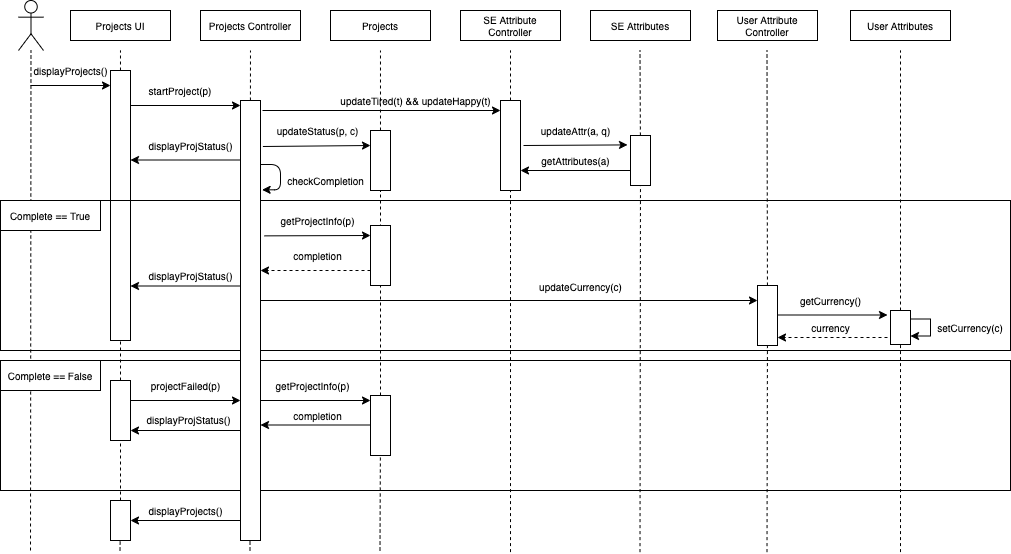

The diagram above was exported from draw.io. Its source (the exported page's mxGraphModel, read from the mxfile embedded in the PNG):
<mxGraphModel dx="1092" dy="816" grid="1" gridSize="10" guides="1" tooltips="1" connect="1" arrows="1" fold="1" page="1" pageScale="1" pageWidth="827" pageHeight="1169" math="0" shadow="0">
  <root>
    <mxCell id="0" />
    <mxCell id="1" parent="0" />
    <mxCell id="wf9wCbzYA0xFONus-CKQ-73" value="" style="rounded=0;whiteSpace=wrap;html=1;fillColor=none;" parent="1" vertex="1">
      <mxGeometry x="10" y="370" width="1010" height="130" as="geometry" />
    </mxCell>
    <mxCell id="McpwNdZ1xhJk_2-OcjOu-1" value="" style="shape=umlActor;verticalLabelPosition=bottom;labelBackgroundColor=#ffffff;verticalAlign=top;html=1;outlineConnect=0;strokeWidth=1;" parent="1" vertex="1">
      <mxGeometry x="28" y="10" width="25" height="50" as="geometry" />
    </mxCell>
    <mxCell id="McpwNdZ1xhJk_2-OcjOu-2" value="" style="endArrow=none;dashed=1;html=1;targetPerimeterSpacing=0;" parent="1" target="McpwNdZ1xhJk_2-OcjOu-1" edge="1">
      <mxGeometry width="50" height="50" relative="1" as="geometry">
        <mxPoint x="40" y="560" as="sourcePoint" />
        <mxPoint x="90" y="170" as="targetPoint" />
      </mxGeometry>
    </mxCell>
    <mxCell id="McpwNdZ1xhJk_2-OcjOu-3" value="Projects UI" style="rounded=0;whiteSpace=wrap;html=1;fontStyle=0;strokeWidth=1;fontSize=10;" parent="1" vertex="1">
      <mxGeometry x="80" y="20" width="100" height="30" as="geometry" />
    </mxCell>
    <mxCell id="McpwNdZ1xhJk_2-OcjOu-4" value="Projects Controller" style="rounded=0;whiteSpace=wrap;html=1;strokeWidth=1;fontStyle=0;fontSize=10;" parent="1" vertex="1">
      <mxGeometry x="210" y="20" width="100" height="30" as="geometry" />
    </mxCell>
    <mxCell id="McpwNdZ1xhJk_2-OcjOu-9" value="Projects" style="rounded=0;whiteSpace=wrap;html=1;fontStyle=0;strokeWidth=1;fontSize=10;" parent="1" vertex="1">
      <mxGeometry x="340" y="20" width="100" height="30" as="geometry" />
    </mxCell>
    <mxCell id="McpwNdZ1xhJk_2-OcjOu-11" value="SE Attribute Controller" style="rounded=0;whiteSpace=wrap;html=1;fontStyle=0;strokeWidth=1;fontSize=10;" parent="1" vertex="1">
      <mxGeometry x="470" y="20" width="100" height="30" as="geometry" />
    </mxCell>
    <mxCell id="McpwNdZ1xhJk_2-OcjOu-14" value="SE Attributes" style="rounded=0;whiteSpace=wrap;html=1;fontStyle=0;strokeWidth=1;fontSize=10;" parent="1" vertex="1">
      <mxGeometry x="600" y="20" width="100" height="30" as="geometry" />
    </mxCell>
    <mxCell id="McpwNdZ1xhJk_2-OcjOu-20" value="User Attribute Controller" style="rounded=0;whiteSpace=wrap;html=1;fontStyle=0;strokeWidth=1;fontSize=10;" parent="1" vertex="1">
      <mxGeometry x="727" y="20" width="100" height="30" as="geometry" />
    </mxCell>
    <mxCell id="McpwNdZ1xhJk_2-OcjOu-21" value="User Attributes" style="rounded=0;whiteSpace=wrap;html=1;fontStyle=0;strokeWidth=1;fontSize=10;" parent="1" vertex="1">
      <mxGeometry x="860" y="20" width="100" height="30" as="geometry" />
    </mxCell>
    <mxCell id="wf9wCbzYA0xFONus-CKQ-4" value="" style="endArrow=none;dashed=1;html=1;targetPerimeterSpacing=0;" parent="1" source="wf9wCbzYA0xFONus-CKQ-1" edge="1">
      <mxGeometry width="50" height="50" relative="1" as="geometry">
        <mxPoint x="129.5" y="560" as="sourcePoint" />
        <mxPoint x="129.97619047619037" y="60" as="targetPoint" />
      </mxGeometry>
    </mxCell>
    <mxCell id="wf9wCbzYA0xFONus-CKQ-5" value="" style="endArrow=none;dashed=1;html=1;targetPerimeterSpacing=0;" parent="1" edge="1">
      <mxGeometry width="50" height="50" relative="1" as="geometry">
        <mxPoint x="259.5" y="560" as="sourcePoint" />
        <mxPoint x="259.97619047619037" y="60" as="targetPoint" />
      </mxGeometry>
    </mxCell>
    <mxCell id="wf9wCbzYA0xFONus-CKQ-6" value="" style="endArrow=none;dashed=1;html=1;targetPerimeterSpacing=0;" parent="1" source="wf9wCbzYA0xFONus-CKQ-14" edge="1">
      <mxGeometry width="50" height="50" relative="1" as="geometry">
        <mxPoint x="389.5" y="560" as="sourcePoint" />
        <mxPoint x="389.97619047619037" y="60" as="targetPoint" />
      </mxGeometry>
    </mxCell>
    <mxCell id="wf9wCbzYA0xFONus-CKQ-1" value="" style="rounded=0;whiteSpace=wrap;html=1;" parent="1" vertex="1">
      <mxGeometry x="120" y="80" width="20" height="270" as="geometry" />
    </mxCell>
    <mxCell id="wf9wCbzYA0xFONus-CKQ-8" value="" style="endArrow=none;dashed=1;html=1;targetPerimeterSpacing=0;" parent="1" source="wf9wCbzYA0xFONus-CKQ-81" target="wf9wCbzYA0xFONus-CKQ-1" edge="1">
      <mxGeometry width="50" height="50" relative="1" as="geometry">
        <mxPoint x="129.5" y="560" as="sourcePoint" />
        <mxPoint x="129.97619047619037" y="60" as="targetPoint" />
      </mxGeometry>
    </mxCell>
    <mxCell id="wf9wCbzYA0xFONus-CKQ-9" value="" style="endArrow=classic;html=1;strokeWidth=1;" parent="1" edge="1">
      <mxGeometry width="50" height="50" relative="1" as="geometry">
        <mxPoint x="40" y="95" as="sourcePoint" />
        <mxPoint x="120" y="95" as="targetPoint" />
      </mxGeometry>
    </mxCell>
    <mxCell id="wf9wCbzYA0xFONus-CKQ-10" value="&lt;span style=&quot;font-size: 10px&quot;&gt;displayProjects()&lt;/span&gt;" style="text;html=1;align=center;verticalAlign=middle;resizable=0;points=[];autosize=1;" parent="1" vertex="1">
      <mxGeometry x="35" y="70" width="90" height="20" as="geometry" />
    </mxCell>
    <mxCell id="wf9wCbzYA0xFONus-CKQ-16" style="rounded=0;orthogonalLoop=1;jettySize=auto;html=1;exitX=-0.046;exitY=1.3;exitDx=0;exitDy=0;entryX=0;entryY=0.25;entryDx=0;entryDy=0;targetPerimeterSpacing=0;strokeWidth=1;exitPerimeter=0;" parent="1" source="wf9wCbzYA0xFONus-CKQ-17" target="wf9wCbzYA0xFONus-CKQ-14" edge="1">
      <mxGeometry relative="1" as="geometry" />
    </mxCell>
    <mxCell id="wf9wCbzYA0xFONus-CKQ-12" value="" style="endArrow=classic;html=1;strokeWidth=1;exitX=1;exitY=0.75;exitDx=0;exitDy=0;" parent="1" edge="1">
      <mxGeometry width="50" height="50" relative="1" as="geometry">
        <mxPoint x="140" y="115" as="sourcePoint" />
        <mxPoint x="250" y="115" as="targetPoint" />
      </mxGeometry>
    </mxCell>
    <mxCell id="wf9wCbzYA0xFONus-CKQ-13" value="startProject(p)" style="text;html=1;strokeColor=none;fillColor=none;align=center;verticalAlign=middle;whiteSpace=wrap;rounded=0;fontSize=10;" parent="1" vertex="1">
      <mxGeometry x="150" y="90" width="80" height="20" as="geometry" />
    </mxCell>
    <mxCell id="wf9wCbzYA0xFONus-CKQ-14" value="" style="rounded=0;whiteSpace=wrap;html=1;" parent="1" vertex="1">
      <mxGeometry x="380" y="140" width="20" height="60" as="geometry" />
    </mxCell>
    <mxCell id="wf9wCbzYA0xFONus-CKQ-15" value="" style="endArrow=none;dashed=1;html=1;targetPerimeterSpacing=0;" parent="1" source="wf9wCbzYA0xFONus-CKQ-90" target="wf9wCbzYA0xFONus-CKQ-14" edge="1">
      <mxGeometry width="50" height="50" relative="1" as="geometry">
        <mxPoint x="389.5" y="560" as="sourcePoint" />
        <mxPoint x="389.97619047619037" y="60" as="targetPoint" />
      </mxGeometry>
    </mxCell>
    <mxCell id="wf9wCbzYA0xFONus-CKQ-17" value="updateStatus(p, c)" style="text;html=1;align=center;verticalAlign=middle;resizable=0;points=[];autosize=1;fontSize=10;" parent="1" vertex="1">
      <mxGeometry x="277" y="130" width="100" height="20" as="geometry" />
    </mxCell>
    <mxCell id="wf9wCbzYA0xFONus-CKQ-21" value="" style="rounded=0;whiteSpace=wrap;html=1;fillColor=none;" parent="1" vertex="1">
      <mxGeometry x="10" y="210" width="1010" height="150" as="geometry" />
    </mxCell>
    <mxCell id="wf9wCbzYA0xFONus-CKQ-22" value="Complete == True" style="rounded=0;whiteSpace=wrap;html=1;fontSize=10;" parent="1" vertex="1">
      <mxGeometry x="10" y="210" width="100" height="30" as="geometry" />
    </mxCell>
    <mxCell id="wf9wCbzYA0xFONus-CKQ-23" value="" style="endArrow=classic;html=1;strokeWidth=1;fontSize=10;entryX=1.08;entryY=0.203;entryDx=0;entryDy=0;edgeStyle=orthogonalEdgeStyle;entryPerimeter=0;" parent="1" target="wf9wCbzYA0xFONus-CKQ-11" edge="1">
      <mxGeometry width="50" height="50" relative="1" as="geometry">
        <mxPoint x="270" y="174" as="sourcePoint" />
        <mxPoint x="340" y="170" as="targetPoint" />
        <Array as="points">
          <mxPoint x="290" y="174" />
          <mxPoint x="290" y="199" />
        </Array>
      </mxGeometry>
    </mxCell>
    <mxCell id="wf9wCbzYA0xFONus-CKQ-24" value="checkCompletion" style="text;html=1;align=center;verticalAlign=middle;resizable=0;points=[];autosize=1;fontSize=10;" parent="1" vertex="1">
      <mxGeometry x="290" y="180" width="90" height="20" as="geometry" />
    </mxCell>
    <mxCell id="wf9wCbzYA0xFONus-CKQ-27" value="" style="rounded=0;whiteSpace=wrap;html=1;fontSize=10;" parent="1" vertex="1">
      <mxGeometry x="380" y="235" width="20" height="60" as="geometry" />
    </mxCell>
    <mxCell id="wf9wCbzYA0xFONus-CKQ-28" style="rounded=0;orthogonalLoop=1;jettySize=auto;html=1;exitX=1.2;exitY=0.126;exitDx=0;exitDy=0;entryX=0;entryY=0.25;entryDx=0;entryDy=0;targetPerimeterSpacing=0;strokeWidth=1;exitPerimeter=0;" parent="1" edge="1">
      <mxGeometry relative="1" as="geometry">
        <mxPoint x="274" y="245.36" as="sourcePoint" />
        <mxPoint x="380" y="245" as="targetPoint" />
      </mxGeometry>
    </mxCell>
    <mxCell id="wf9wCbzYA0xFONus-CKQ-29" value="getProjectInfo(p)" style="text;html=1;align=center;verticalAlign=middle;resizable=0;points=[];autosize=1;fontSize=10;" parent="1" vertex="1">
      <mxGeometry x="282" y="220" width="90" height="20" as="geometry" />
    </mxCell>
    <mxCell id="wf9wCbzYA0xFONus-CKQ-32" value="" style="endArrow=none;dashed=1;html=1;strokeWidth=1;fontSize=10;" parent="1" source="wf9wCbzYA0xFONus-CKQ-38" edge="1">
      <mxGeometry width="50" height="50" relative="1" as="geometry">
        <mxPoint x="520" y="561.6000366210938" as="sourcePoint" />
        <mxPoint x="520" y="60" as="targetPoint" />
      </mxGeometry>
    </mxCell>
    <mxCell id="wf9wCbzYA0xFONus-CKQ-33" value="" style="endArrow=none;dashed=1;html=1;strokeWidth=1;fontSize=10;" parent="1" source="wf9wCbzYA0xFONus-CKQ-44" edge="1">
      <mxGeometry width="50" height="50" relative="1" as="geometry">
        <mxPoint x="649.5" y="561.6000366210938" as="sourcePoint" />
        <mxPoint x="649.5" y="60" as="targetPoint" />
      </mxGeometry>
    </mxCell>
    <mxCell id="wf9wCbzYA0xFONus-CKQ-34" value="" style="endArrow=none;dashed=1;html=1;strokeWidth=1;fontSize=10;" parent="1" source="wf9wCbzYA0xFONus-CKQ-57" edge="1">
      <mxGeometry width="50" height="50" relative="1" as="geometry">
        <mxPoint x="776.5" y="561.6000366210938" as="sourcePoint" />
        <mxPoint x="776.5" y="60" as="targetPoint" />
      </mxGeometry>
    </mxCell>
    <mxCell id="wf9wCbzYA0xFONus-CKQ-35" value="" style="endArrow=none;dashed=1;html=1;strokeWidth=1;fontSize=10;" parent="1" source="wf9wCbzYA0xFONus-CKQ-64" edge="1">
      <mxGeometry width="50" height="50" relative="1" as="geometry">
        <mxPoint x="910" y="561.6000366210938" as="sourcePoint" />
        <mxPoint x="910" y="60" as="targetPoint" />
      </mxGeometry>
    </mxCell>
    <mxCell id="wf9wCbzYA0xFONus-CKQ-46" style="rounded=0;orthogonalLoop=1;jettySize=auto;html=1;exitX=1;exitY=0.5;exitDx=0;exitDy=0;entryX=-0.3;entryY=0.188;entryDx=0;entryDy=0;targetPerimeterSpacing=0;strokeWidth=1;fontSize=10;entryPerimeter=0;" parent="1" edge="1">
      <mxGeometry relative="1" as="geometry">
        <mxPoint x="533" y="155" as="sourcePoint" />
        <mxPoint x="637" y="154.39999999999998" as="targetPoint" />
      </mxGeometry>
    </mxCell>
    <mxCell id="wf9wCbzYA0xFONus-CKQ-38" value="" style="rounded=0;whiteSpace=wrap;html=1;" parent="1" vertex="1">
      <mxGeometry x="510" y="110" width="20" height="90" as="geometry" />
    </mxCell>
    <mxCell id="wf9wCbzYA0xFONus-CKQ-39" value="" style="endArrow=none;dashed=1;html=1;strokeWidth=1;fontSize=10;" parent="1" target="wf9wCbzYA0xFONus-CKQ-38" edge="1">
      <mxGeometry width="50" height="50" relative="1" as="geometry">
        <mxPoint x="520" y="561.6000366210938" as="sourcePoint" />
        <mxPoint x="520" y="60" as="targetPoint" />
      </mxGeometry>
    </mxCell>
    <mxCell id="wf9wCbzYA0xFONus-CKQ-40" value="" style="endArrow=classic;html=1;strokeWidth=1;fontSize=10;" parent="1" edge="1">
      <mxGeometry width="50" height="50" relative="1" as="geometry">
        <mxPoint x="272" y="120" as="sourcePoint" />
        <mxPoint x="510" y="120" as="targetPoint" />
      </mxGeometry>
    </mxCell>
    <mxCell id="wf9wCbzYA0xFONus-CKQ-43" value="updateTired(t) &amp;amp;&amp;amp; updateHappy(t)" style="text;html=1;align=center;verticalAlign=middle;resizable=0;points=[];autosize=1;fontSize=10;" parent="1" vertex="1">
      <mxGeometry x="340" y="100" width="170" height="20" as="geometry" />
    </mxCell>
    <mxCell id="wf9wCbzYA0xFONus-CKQ-48" style="edgeStyle=none;rounded=0;orthogonalLoop=1;jettySize=auto;html=1;targetPerimeterSpacing=0;strokeWidth=1;fontSize=10;" parent="1" edge="1">
      <mxGeometry relative="1" as="geometry">
        <mxPoint x="640" y="180" as="sourcePoint" />
        <mxPoint x="530" y="180" as="targetPoint" />
      </mxGeometry>
    </mxCell>
    <mxCell id="wf9wCbzYA0xFONus-CKQ-44" value="" style="rounded=0;whiteSpace=wrap;html=1;" parent="1" vertex="1">
      <mxGeometry x="640" y="145" width="20" height="50" as="geometry" />
    </mxCell>
    <mxCell id="wf9wCbzYA0xFONus-CKQ-45" value="" style="endArrow=none;dashed=1;html=1;strokeWidth=1;fontSize=10;" parent="1" target="wf9wCbzYA0xFONus-CKQ-44" edge="1">
      <mxGeometry width="50" height="50" relative="1" as="geometry">
        <mxPoint x="649.5" y="561.6000366210938" as="sourcePoint" />
        <mxPoint x="649.5" y="60" as="targetPoint" />
      </mxGeometry>
    </mxCell>
    <mxCell id="wf9wCbzYA0xFONus-CKQ-47" value="updateAttr(a, q)" style="text;html=1;align=center;verticalAlign=middle;resizable=0;points=[];autosize=1;fontSize=10;" parent="1" vertex="1">
      <mxGeometry x="540" y="130" width="90" height="20" as="geometry" />
    </mxCell>
    <mxCell id="wf9wCbzYA0xFONus-CKQ-50" value="getAttributes(a)" style="text;html=1;align=center;verticalAlign=middle;resizable=0;points=[];autosize=1;fontSize=10;" parent="1" vertex="1">
      <mxGeometry x="545" y="160" width="80" height="20" as="geometry" />
    </mxCell>
    <mxCell id="wf9wCbzYA0xFONus-CKQ-53" style="edgeStyle=none;rounded=0;orthogonalLoop=1;jettySize=auto;html=1;targetPerimeterSpacing=0;strokeWidth=1;fontSize=10;startArrow=classic;startFill=1;endArrow=none;endFill=0;" parent="1" edge="1">
      <mxGeometry relative="1" as="geometry">
        <mxPoint x="897" y="324.5" as="sourcePoint" />
        <mxPoint x="787" y="324.5" as="targetPoint" />
      </mxGeometry>
    </mxCell>
    <mxCell id="wf9wCbzYA0xFONus-CKQ-54" style="edgeStyle=none;rounded=0;orthogonalLoop=1;jettySize=auto;html=1;targetPerimeterSpacing=0;strokeWidth=1;fontSize=10;dashed=1;" parent="1" edge="1">
      <mxGeometry relative="1" as="geometry">
        <mxPoint x="380" y="280" as="sourcePoint" />
        <mxPoint x="270" y="280" as="targetPoint" />
      </mxGeometry>
    </mxCell>
    <mxCell id="wf9wCbzYA0xFONus-CKQ-55" value="completion" style="text;html=1;align=center;verticalAlign=middle;resizable=0;points=[];autosize=1;fontSize=10;" parent="1" vertex="1">
      <mxGeometry x="297" y="255" width="60" height="20" as="geometry" />
    </mxCell>
    <mxCell id="wf9wCbzYA0xFONus-CKQ-57" value="" style="rounded=0;whiteSpace=wrap;html=1;fontSize=10;" parent="1" vertex="1">
      <mxGeometry x="767" y="295" width="20" height="60" as="geometry" />
    </mxCell>
    <mxCell id="wf9wCbzYA0xFONus-CKQ-58" value="" style="endArrow=none;dashed=1;html=1;strokeWidth=1;fontSize=10;" parent="1" target="wf9wCbzYA0xFONus-CKQ-57" edge="1">
      <mxGeometry width="50" height="50" relative="1" as="geometry">
        <mxPoint x="776.5" y="561.6000366210938" as="sourcePoint" />
        <mxPoint x="776.5" y="60" as="targetPoint" />
      </mxGeometry>
    </mxCell>
    <mxCell id="wf9wCbzYA0xFONus-CKQ-59" value="" style="endArrow=classic;html=1;strokeWidth=1;fontSize=10;" parent="1" edge="1">
      <mxGeometry width="50" height="50" relative="1" as="geometry">
        <mxPoint x="267" y="310" as="sourcePoint" />
        <mxPoint x="767" y="310" as="targetPoint" />
      </mxGeometry>
    </mxCell>
    <mxCell id="wf9wCbzYA0xFONus-CKQ-11" value="" style="rounded=0;whiteSpace=wrap;html=1;" parent="1" vertex="1">
      <mxGeometry x="250" y="110" width="20" height="440" as="geometry" />
    </mxCell>
    <mxCell id="wf9wCbzYA0xFONus-CKQ-60" value="updateCurrency(c)" style="text;html=1;align=center;verticalAlign=middle;resizable=0;points=[];autosize=1;fontSize=10;" parent="1" vertex="1">
      <mxGeometry x="540" y="286" width="100" height="20" as="geometry" />
    </mxCell>
    <mxCell id="wf9wCbzYA0xFONus-CKQ-64" value="" style="rounded=0;whiteSpace=wrap;html=1;fontSize=10;" parent="1" vertex="1">
      <mxGeometry x="900" y="320" width="20" height="34" as="geometry" />
    </mxCell>
    <mxCell id="wf9wCbzYA0xFONus-CKQ-67" value="" style="endArrow=none;dashed=1;html=1;strokeWidth=1;fontSize=10;" parent="1" target="wf9wCbzYA0xFONus-CKQ-64" edge="1">
      <mxGeometry width="50" height="50" relative="1" as="geometry">
        <mxPoint x="910" y="561.6000366210938" as="sourcePoint" />
        <mxPoint x="910" y="60" as="targetPoint" />
      </mxGeometry>
    </mxCell>
    <mxCell id="wf9wCbzYA0xFONus-CKQ-68" value="getCurrency()" style="text;html=1;align=center;verticalAlign=middle;resizable=0;points=[];autosize=1;fontSize=10;" parent="1" vertex="1">
      <mxGeometry x="800" y="300" width="80" height="20" as="geometry" />
    </mxCell>
    <mxCell id="wf9wCbzYA0xFONus-CKQ-69" style="edgeStyle=orthogonalEdgeStyle;rounded=0;orthogonalLoop=1;jettySize=auto;html=1;exitX=1;exitY=0.25;exitDx=0;exitDy=0;entryX=1;entryY=0.75;entryDx=0;entryDy=0;startArrow=none;startFill=0;endArrow=classic;endFill=1;targetPerimeterSpacing=0;strokeWidth=1;fontSize=10;" parent="1" source="wf9wCbzYA0xFONus-CKQ-64" target="wf9wCbzYA0xFONus-CKQ-64" edge="1">
      <mxGeometry relative="1" as="geometry">
        <Array as="points">
          <mxPoint x="940" y="329" />
          <mxPoint x="940" y="346" />
        </Array>
      </mxGeometry>
    </mxCell>
    <mxCell id="wf9wCbzYA0xFONus-CKQ-70" value="setCurrency(c)" style="text;html=1;strokeColor=none;fillColor=none;align=center;verticalAlign=middle;whiteSpace=wrap;rounded=0;fontSize=10;" parent="1" vertex="1">
      <mxGeometry x="960" y="327" width="40" height="20" as="geometry" />
    </mxCell>
    <mxCell id="wf9wCbzYA0xFONus-CKQ-71" style="edgeStyle=none;rounded=0;orthogonalLoop=1;jettySize=auto;html=1;targetPerimeterSpacing=0;strokeWidth=1;fontSize=10;dashed=1;" parent="1" edge="1">
      <mxGeometry relative="1" as="geometry">
        <mxPoint x="897" y="347" as="sourcePoint" />
        <mxPoint x="787" y="347" as="targetPoint" />
      </mxGeometry>
    </mxCell>
    <mxCell id="wf9wCbzYA0xFONus-CKQ-72" value="currency" style="text;html=1;align=center;verticalAlign=middle;resizable=0;points=[];autosize=1;fontSize=10;" parent="1" vertex="1">
      <mxGeometry x="815" y="327" width="50" height="20" as="geometry" />
    </mxCell>
    <mxCell id="wf9wCbzYA0xFONus-CKQ-74" value="Complete == False" style="rounded=0;whiteSpace=wrap;html=1;fontSize=10;" parent="1" vertex="1">
      <mxGeometry x="10" y="370" width="100" height="30" as="geometry" />
    </mxCell>
    <mxCell id="wf9wCbzYA0xFONus-CKQ-75" style="edgeStyle=none;rounded=0;orthogonalLoop=1;jettySize=auto;html=1;targetPerimeterSpacing=0;strokeWidth=1;fontSize=10;" parent="1" edge="1">
      <mxGeometry relative="1" as="geometry">
        <mxPoint x="250" y="169.5" as="sourcePoint" />
        <mxPoint x="140" y="169.5" as="targetPoint" />
      </mxGeometry>
    </mxCell>
    <mxCell id="wf9wCbzYA0xFONus-CKQ-76" value="displayProjStatus()" style="text;html=1;align=center;verticalAlign=middle;resizable=0;points=[];autosize=1;fontSize=10;" parent="1" vertex="1">
      <mxGeometry x="150" y="145" width="100" height="20" as="geometry" />
    </mxCell>
    <mxCell id="wf9wCbzYA0xFONus-CKQ-77" style="edgeStyle=none;rounded=0;orthogonalLoop=1;jettySize=auto;html=1;targetPerimeterSpacing=0;strokeWidth=1;fontSize=10;" parent="1" edge="1">
      <mxGeometry relative="1" as="geometry">
        <mxPoint x="250" y="295.5" as="sourcePoint" />
        <mxPoint x="140" y="295.5" as="targetPoint" />
      </mxGeometry>
    </mxCell>
    <mxCell id="wf9wCbzYA0xFONus-CKQ-78" value="displayProjStatus()" style="text;html=1;align=center;verticalAlign=middle;resizable=0;points=[];autosize=1;fontSize=10;" parent="1" vertex="1">
      <mxGeometry x="150" y="275" width="100" height="20" as="geometry" />
    </mxCell>
    <mxCell id="wf9wCbzYA0xFONus-CKQ-79" style="edgeStyle=none;rounded=0;orthogonalLoop=1;jettySize=auto;html=1;targetPerimeterSpacing=0;strokeWidth=1;fontSize=10;" parent="1" edge="1">
      <mxGeometry relative="1" as="geometry">
        <mxPoint x="250" y="530" as="sourcePoint" />
        <mxPoint x="140" y="530" as="targetPoint" />
      </mxGeometry>
    </mxCell>
    <mxCell id="wf9wCbzYA0xFONus-CKQ-80" value="displayProjects()" style="text;html=1;align=center;verticalAlign=middle;resizable=0;points=[];autosize=1;fontSize=10;" parent="1" vertex="1">
      <mxGeometry x="150" y="510" width="90" height="20" as="geometry" />
    </mxCell>
    <mxCell id="wf9wCbzYA0xFONus-CKQ-81" value="" style="rounded=0;whiteSpace=wrap;html=1;fontSize=10;" parent="1" vertex="1">
      <mxGeometry x="120" y="390" width="20" height="60" as="geometry" />
    </mxCell>
    <mxCell id="wf9wCbzYA0xFONus-CKQ-82" value="" style="endArrow=none;dashed=1;html=1;targetPerimeterSpacing=0;" parent="1" source="wf9wCbzYA0xFONus-CKQ-96" target="wf9wCbzYA0xFONus-CKQ-81" edge="1">
      <mxGeometry width="50" height="50" relative="1" as="geometry">
        <mxPoint x="129.5" y="560" as="sourcePoint" />
        <mxPoint x="129.804347826087" y="350" as="targetPoint" />
      </mxGeometry>
    </mxCell>
    <mxCell id="wf9wCbzYA0xFONus-CKQ-84" style="edgeStyle=none;rounded=0;orthogonalLoop=1;jettySize=auto;html=1;targetPerimeterSpacing=0;strokeWidth=1;fontSize=10;startArrow=classic;startFill=1;endArrow=none;endFill=0;" parent="1" edge="1">
      <mxGeometry relative="1" as="geometry">
        <mxPoint x="250" y="410" as="sourcePoint" />
        <mxPoint x="140" y="410" as="targetPoint" />
      </mxGeometry>
    </mxCell>
    <mxCell id="wf9wCbzYA0xFONus-CKQ-85" value="projectFailed(p)" style="text;html=1;align=center;verticalAlign=middle;resizable=0;points=[];autosize=1;fontSize=10;" parent="1" vertex="1">
      <mxGeometry x="150" y="385" width="90" height="20" as="geometry" />
    </mxCell>
    <mxCell id="wf9wCbzYA0xFONus-CKQ-86" style="edgeStyle=none;rounded=0;orthogonalLoop=1;jettySize=auto;html=1;targetPerimeterSpacing=0;strokeWidth=1;fontSize=10;" parent="1" edge="1">
      <mxGeometry relative="1" as="geometry">
        <mxPoint x="250" y="440" as="sourcePoint" />
        <mxPoint x="140" y="440" as="targetPoint" />
      </mxGeometry>
    </mxCell>
    <mxCell id="wf9wCbzYA0xFONus-CKQ-87" value="displayProjStatus()" style="text;html=1;align=center;verticalAlign=middle;resizable=0;points=[];autosize=1;fontSize=10;" parent="1" vertex="1">
      <mxGeometry x="148" y="419" width="100" height="20" as="geometry" />
    </mxCell>
    <mxCell id="wf9wCbzYA0xFONus-CKQ-90" value="" style="rounded=0;whiteSpace=wrap;html=1;fontSize=10;" parent="1" vertex="1">
      <mxGeometry x="380" y="405" width="20" height="60" as="geometry" />
    </mxCell>
    <mxCell id="wf9wCbzYA0xFONus-CKQ-91" value="" style="endArrow=none;dashed=1;html=1;targetPerimeterSpacing=0;" parent="1" target="wf9wCbzYA0xFONus-CKQ-90" edge="1">
      <mxGeometry width="50" height="50" relative="1" as="geometry">
        <mxPoint x="389.5" y="560" as="sourcePoint" />
        <mxPoint x="389.96153846153857" y="200" as="targetPoint" />
      </mxGeometry>
    </mxCell>
    <mxCell id="wf9wCbzYA0xFONus-CKQ-92" style="edgeStyle=none;rounded=0;orthogonalLoop=1;jettySize=auto;html=1;targetPerimeterSpacing=0;strokeWidth=1;fontSize=10;startArrow=classic;startFill=1;endArrow=none;endFill=0;" parent="1" edge="1">
      <mxGeometry relative="1" as="geometry">
        <mxPoint x="380" y="410" as="sourcePoint" />
        <mxPoint x="270" y="410" as="targetPoint" />
      </mxGeometry>
    </mxCell>
    <mxCell id="wf9wCbzYA0xFONus-CKQ-93" value="getProjectInfo(p)" style="text;html=1;align=center;verticalAlign=middle;resizable=0;points=[];autosize=1;fontSize=10;" parent="1" vertex="1">
      <mxGeometry x="277" y="385" width="90" height="20" as="geometry" />
    </mxCell>
    <mxCell id="wf9wCbzYA0xFONus-CKQ-94" style="edgeStyle=none;rounded=0;orthogonalLoop=1;jettySize=auto;html=1;targetPerimeterSpacing=0;strokeWidth=1;fontSize=10;" parent="1" edge="1">
      <mxGeometry relative="1" as="geometry">
        <mxPoint x="380" y="434.5" as="sourcePoint" />
        <mxPoint x="270" y="434.5" as="targetPoint" />
      </mxGeometry>
    </mxCell>
    <mxCell id="wf9wCbzYA0xFONus-CKQ-95" value="completion" style="text;html=1;align=center;verticalAlign=middle;resizable=0;points=[];autosize=1;fontSize=10;" parent="1" vertex="1">
      <mxGeometry x="297" y="415" width="60" height="20" as="geometry" />
    </mxCell>
    <mxCell id="wf9wCbzYA0xFONus-CKQ-96" value="" style="rounded=0;whiteSpace=wrap;html=1;fontSize=10;" parent="1" vertex="1">
      <mxGeometry x="120" y="510" width="20" height="40" as="geometry" />
    </mxCell>
    <mxCell id="wf9wCbzYA0xFONus-CKQ-97" value="" style="endArrow=none;dashed=1;html=1;targetPerimeterSpacing=0;" parent="1" target="wf9wCbzYA0xFONus-CKQ-96" edge="1">
      <mxGeometry width="50" height="50" relative="1" as="geometry">
        <mxPoint x="129.5" y="560" as="sourcePoint" />
        <mxPoint x="129.8928571428571" y="450" as="targetPoint" />
      </mxGeometry>
    </mxCell>
  </root>
</mxGraphModel>